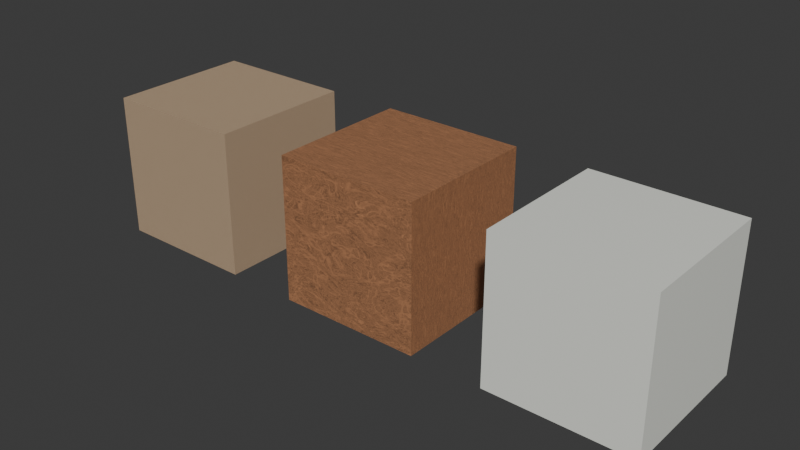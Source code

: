 # Source: materials.blend  (saved by Blender 4.3.32; exported with 4.5.12 LTS)
import bpy
from mathutils import Matrix  # noqa: F401  (used for matrix-valued properties, if any)

bpy.ops.wm.read_factory_settings(use_empty=True)
scene = bpy.context.scene
scene.name = 'Scene'

# ---- collections
col_collection = bpy.data.collections.new('Collection'); scene.collection.children.link(col_collection)

# ---- materials (node trees are filled in below, after node groups)
mat_particle_board = bpy.data.materials.new('Particle Board')
mat_wood = bpy.data.materials.new('Wood')
mat_solid = bpy.data.materials.new('Solid')

# ---- node groups
ng_nodegroup_001 = bpy.data.node_groups.new('NodeGroup.001', 'ShaderNodeTree')
_s = ng_nodegroup_001.interface.new_socket(name='Shader', in_out='OUTPUT', socket_type='NodeSocketShader')
_s = ng_nodegroup_001.interface.new_socket(name='Rotation', in_out='INPUT', socket_type='NodeSocketVector')
_s.subtype = 'EULER'
_s = ng_nodegroup_001.interface.new_socket(name='Scale', in_out='INPUT', socket_type='NodeSocketFloat')
_s.default_value = 1.0
_s = ng_nodegroup_001.interface.new_socket(name='Wood Color 1', in_out='INPUT', socket_type='NodeSocketColor')
_s.default_value = (0.6514, 0.2961, 0.1413, 1.0)
_s = ng_nodegroup_001.interface.new_socket(name='Wood Color 2', in_out='INPUT', socket_type='NodeSocketColor')
_s.default_value = (0.06848, 0.02519, 0.01298, 1.0)
_s = ng_nodegroup_001.interface.new_socket(name='Noise Scale 1', in_out='INPUT', socket_type='NodeSocketFloat')
_s.default_value = 3.5
_s.min_value = -1000.0
_s.max_value = 1000.0
_s = ng_nodegroup_001.interface.new_socket(name='Noise Scale 2', in_out='INPUT', socket_type='NodeSocketFloat')
_s.default_value = 2.5
_s.min_value = -1000.0
_s.max_value = 1000.0
_s = ng_nodegroup_001.interface.new_socket(name='Texture Variation 1', in_out='INPUT', socket_type='NodeSocketFloat')
_s.default_value = 7.0
_s.min_value = -1000.0
_s.max_value = 1000.0
_s = ng_nodegroup_001.interface.new_socket(name='Texture Variation 2', in_out='INPUT', socket_type='NodeSocketFloat')
_s.default_value = 6.0
_s.min_value = -1000.0
_s.max_value = 1000.0
_s = ng_nodegroup_001.interface.new_socket(name='Noise Detail', in_out='INPUT', socket_type='NodeSocketFloat')
_s.default_value = 15.0
_s.min_value = 0.0
_s.max_value = 15.0
_s = ng_nodegroup_001.interface.new_socket(name='Voronoi Detail 1', in_out='INPUT', socket_type='NodeSocketFloat')
_s.min_value = 0.0
_s.max_value = 15.0
_s = ng_nodegroup_001.interface.new_socket(name='Voronoi Detail 2', in_out='INPUT', socket_type='NodeSocketFloat')
_s.default_value = 0.2
_s.min_value = 0.0
_s.max_value = 15.0
_s = ng_nodegroup_001.interface.new_socket(name='Knots Scale', in_out='INPUT', socket_type='NodeSocketFloat')
_s.default_value = 16.0
_s.min_value = -1000.0
_s.max_value = 1000.0
_s = ng_nodegroup_001.interface.new_socket(name='Knots Darkness', in_out='INPUT', socket_type='NodeSocketFloat')
_s.default_value = 2.0
_s.min_value = 0.0
_s.max_value = 2.0
_s = ng_nodegroup_001.interface.new_socket(name='Roughness', in_out='INPUT', socket_type='NodeSocketFloat')
_s.default_value = 1.2
_s.min_value = 0.0
_s.max_value = 2.0
_s = ng_nodegroup_001.interface.new_socket(name='Noise Bump Strength', in_out='INPUT', socket_type='NodeSocketFloat')
_s.subtype = 'FACTOR'
_s.default_value = 0.1
_s.min_value = 0.0
_s.max_value = 1.0
_s = ng_nodegroup_001.interface.new_socket(name='Knots Bump Strength', in_out='INPUT', socket_type='NodeSocketFloat')
_s.subtype = 'FACTOR'
_s.default_value = 0.15
_s.min_value = 0.0
_s.max_value = 1.0
_s = ng_nodegroup_001.interface.new_socket(name='Wood Bump Strength', in_out='INPUT', socket_type='NodeSocketFloat')
_s.subtype = 'FACTOR'
_s.default_value = 0.2
_s.min_value = 0.0
_s.max_value = 1.0
_N = ng_nodegroup_001.nodes; _L = ng_nodegroup_001.links
n0 = _N.new('NodeGroupOutput'); n0.name = 'Group Output'; n0.location = (1726, 0)
n1 = _N.new('NodeGroupInput'); n1.name = 'Group Input'; n1.location = (-1929, -2)
n2 = _N.new('ShaderNodeBsdfPrincipled'); n2.name = 'Principled BSDF'; n2.location = (1436, 278)
n3 = _N.new('ShaderNodeTexVoronoi'); n3.name = 'Voronoi Texture'; n3.location = (372, -40)
n4 = _N.new('ShaderNodeMapping'); n4.name = 'Mapping'; n4.location = (170, -40)
n5 = _N.new('ShaderNodeTexCoord'); n5.name = 'Texture Coordinate'; n5.location = (30, -40)
n5.width = 100
n6 = _N.new('NodeFrame'); n6.name = 'Frame'; n6.location = (-1396, 200)
n6.label = 'Mapping'
n6.width = 340
n7 = _N.new('ShaderNodeTexNoise'); n7.name = 'Noise Texture'; n7.location = (202, -69)
n7.inputs[4].default_value = 0.8
n7.inputs[8].default_value = 4.0
n8 = _N.new('ShaderNodeMapping'); n8.name = 'Mapping.001'; n8.location = (30, -221)
n8.inputs[3].default_value = (5.5, 0.45, 1.0)
n9 = _N.new('ShaderNodeTexVoronoi'); n9.name = 'Voronoi Texture.001'; n9.location = (375, -390)
n10 = _N.new('ShaderNodeTexNoise'); n10.name = 'Noise Texture.001'; n10.location = (201, -376)
n10.inputs[4].default_value = 0.45
n10.inputs[8].default_value = 4.0
n11 = _N.new('ShaderNodeMix'); n11.name = 'Mix'; n11.location = (554, -250)
n11.data_type = 'RGBA'
n11.blend_type = 'DARKEN'
n11.inputs[0].default_value = 0.7167
n12 = _N.new('NodeFrame'); n12.name = 'Frame.001'; n12.location = (-677, -11)
n12.label = 'Wood Texture'
n12.width = 724
n13 = _N.new('ShaderNodeTexVoronoi'); n13.name = 'Voronoi Texture.002'; n13.location = (30, -40)
n13.feature = 'SMOOTH_F1'
n13.inputs[3].default_value = 0.5
n14 = _N.new('ShaderNodeValToRGB'); n14.name = 'Color Ramp'; n14.location = (221, -97)
while len(n14.color_ramp.elements) > 1: n14.color_ramp.elements.remove(n14.color_ramp.elements[-1])
n14.color_ramp.elements[0].position = 0.1636; n14.color_ramp.elements[0].color = (0.0, 0.0, 0.0, 1.0)
_e = n14.color_ramp.elements.new(0.4364); _e.color = (1.0, 1.0, 1.0, 1.0)
n15 = _N.new('ShaderNodeTexNoise'); n15.name = 'Noise Texture.002'; n15.location = (636, -326)
n15.inputs[2].default_value = 20.0
n15.inputs[3].default_value = 15.0
n16 = _N.new('ShaderNodeMix'); n16.name = 'Mix.001'; n16.location = (478, -329)
n16.data_type = 'RGBA'
n16.blend_type = 'LINEAR_LIGHT'
n16.inputs[0].default_value = 0.02
n17 = _N.new('NodeReroute'); n17.name = 'Reroute'; n17.location = (-987, 382)
n17.width = 16
n17.socket_idname = 'NodeSocketVector'
n18 = _N.new('ShaderNodeValToRGB'); n18.name = 'Color Ramp.001'; n18.location = (814, -95)
while len(n18.color_ramp.elements) > 1: n18.color_ramp.elements.remove(n18.color_ramp.elements[-1])
n18.color_ramp.elements[0].position = 0.4727; n18.color_ramp.elements[0].color = (0.0, 0.0, 0.0, 1.0)
_e = n18.color_ramp.elements.new(0.7864); _e.color = (1.0, 1.0, 1.0, 1.0)
n19 = _N.new('ShaderNodeValToRGB'); n19.name = 'Color Ramp.002'; n19.location = (517, -97)
while len(n19.color_ramp.elements) > 1: n19.color_ramp.elements.remove(n19.color_ramp.elements[-1])
n19.color_ramp.elements[0].position = 0.6636; n19.color_ramp.elements[0].color = (0.0, 0.0, 0.0, 1.0)
_e = n19.color_ramp.elements.new(1.0); _e.color = (1.0, 1.0, 1.0, 1.0)
n20 = _N.new('ShaderNodeMix'); n20.name = 'Mix.002'; n20.location = (859, -333)
n20.data_type = 'RGBA'
n20.blend_type = 'LINEAR_LIGHT'
n20.clamp_result = True
n20.inputs[7].default_value = (0.0, 0.0, 0.0, 1.0)
n21 = _N.new('NodeFrame'); n21.name = 'Frame.002'; n21.location = (-917, 886)
n21.label = 'Knots'
n21.width = 1084
n22 = _N.new('ShaderNodeMix'); n22.name = 'Mix.003'; n22.location = (246, -56)
n22.data_type = 'RGBA'
n22.blend_type = 'LIGHTEN'
n22.inputs[7].default_value = (0.7758, 0.7758, 0.7758, 1.0)
n23 = _N.new('ShaderNodeHueSaturation'); n23.name = 'Hue/Saturation/Value'; n23.location = (30, -40)
n24 = _N.new('NodeFrame'); n24.name = 'Frame.003'; n24.location = (294, 377)
n24.label = 'Mix Knots & Wood'
n24.width = 416
n25 = _N.new('ShaderNodeValToRGB'); n25.name = 'Color Ramp.003'; n25.location = (30, -40)
while len(n25.color_ramp.elements) > 1: n25.color_ramp.elements.remove(n25.color_ramp.elements[-1])
n25.color_ramp.elements[0].position = 0.4091; n25.color_ramp.elements[0].color = (0.0, 0.0, 0.0, 1.0)
_e = n25.color_ramp.elements.new(0.7455); _e.color = (1.0, 1.0, 1.0, 1.0)
n26 = _N.new('ShaderNodeMix'); n26.name = 'Mix.004'; n26.location = (333, -152)
n26.data_type = 'RGBA'
n27 = _N.new('NodeFrame'); n27.name = 'Frame.004'; n27.location = (833, 557)
n27.label = 'Base Color'
n27.width = 503
n28 = _N.new('ShaderNodeValToRGB'); n28.name = 'Color Ramp.004'; n28.location = (353, -561)
while len(n28.color_ramp.elements) > 1: n28.color_ramp.elements.remove(n28.color_ramp.elements[-1])
n28.color_ramp.elements[0].position = 0.0; n28.color_ramp.elements[0].color = (0.0, 0.0, 0.0, 1.0)
_e = n28.color_ramp.elements.new(1.0); _e.color = (1.0, 1.0, 1.0, 1.0)
n29 = _N.new('ShaderNodeValToRGB'); n29.name = 'Color Ramp.005'; n29.location = (30, -70)
while len(n29.color_ramp.elements) > 1: n29.color_ramp.elements.remove(n29.color_ramp.elements[-1])
n29.color_ramp.elements[0].position = 0.0; n29.color_ramp.elements[0].color = (0.008023, 0.008023, 0.008023, 1.0)
_e = n29.color_ramp.elements.new(1.0); _e.color = (0.8388, 0.8388, 0.8388, 1.0)
n30 = _N.new('ShaderNodeHueSaturation'); n30.name = 'Hue/Saturation/Value.001'; n30.location = (378, -40)
n31 = _N.new('NodeFrame'); n31.name = 'Frame.005'; n31.location = (804, 59)
n31.label = 'Roughness'
n31.width = 558
n32 = _N.new('ShaderNodeBump'); n32.name = 'Bump'; n32.location = (622, -98)
n32.label = 'Wood Bump'
n32.inputs[1].default_value = 1.0
n32.inputs[2].default_value = 1.0
n33 = _N.new('ShaderNodeBump'); n33.name = 'Bump.001'; n33.location = (426, -105)
n33.label = 'Knots Bump'
n33.invert = True
n33.inputs[1].default_value = 1.0
n33.inputs[2].default_value = 1.0
n34 = _N.new('NodeReroute'); n34.name = 'Reroute.001'; n34.location = (245, -591)
n34.width = 16
n35 = _N.new('NodeReroute'); n35.name = 'Reroute.002'; n35.location = (239, 519)
n35.width = 16
n36 = _N.new('ShaderNodeBump'); n36.name = 'Bump.002'; n36.location = (221, -115)
n36.label = 'Noise Bump'
n36.inputs[1].default_value = 1.0
n36.inputs[2].default_value = 1.0
n37 = _N.new('ShaderNodeTexNoise'); n37.name = 'Noise Texture.003'; n37.location = (30, -40)
n37.inputs[2].default_value = 45.0
n37.inputs[3].default_value = 15.0
n37.inputs[4].default_value = 0.6
n38 = _N.new('NodeReroute'); n38.name = 'Reroute.003'; n38.location = (-893, -899)
n38.width = 16
n38.socket_idname = 'NodeSocketVector'
n39 = _N.new('NodeFrame'); n39.name = 'Frame.006'; n39.location = (446, -709)
n39.label = 'Bump'
n39.width = 792
n40 = _N.new('NodeReroute'); n40.name = 'Reroute.004'; n40.location = (796, -602)
n40.width = 16
n41 = _N.new('NodeReroute'); n41.name = 'Reroute.005'; n41.location = (841, -308)
n41.width = 16
n3.parent = n12
n4.parent = n6
n5.parent = n6
n7.parent = n12
n8.parent = n12
n9.parent = n12
n10.parent = n12
n11.parent = n12
n13.parent = n21
n14.parent = n21
n15.parent = n21
n16.parent = n21
n18.parent = n21
n19.parent = n21
n20.parent = n21
n22.parent = n24
n23.parent = n24
n25.parent = n27
n26.parent = n27
n28.parent = n21
n29.parent = n31
n30.parent = n31
n32.parent = n39
n33.parent = n39
n36.parent = n39
n37.parent = n39
_L.new(n10.outputs[0], n9.inputs[0])
_L.new(n17.outputs[0], n16.inputs[6])
_L.new(n4.outputs[0], n38.inputs[0])
_L.new(n3.outputs[0], n11.inputs[6])
_L.new(n34.outputs[0], n40.inputs[0])
_L.new(n16.outputs[2], n15.inputs[0])
_L.new(n20.outputs[2], n23.inputs[4])
_L.new(n17.outputs[0], n13.inputs[0])
_L.new(n35.outputs[0], n34.inputs[0])
_L.new(n38.outputs[0], n37.inputs[0])
_L.new(n19.outputs[0], n20.inputs[0])
_L.new(n7.outputs[0], n3.inputs[0])
_L.new(n4.outputs[0], n17.inputs[0])
_L.new(n9.outputs[0], n11.inputs[7])
_L.new(n41.outputs[0], n32.inputs[3])
_L.new(n37.outputs[0], n36.inputs[3])
_L.new(n22.outputs[2], n25.inputs[0])
_L.new(n25.outputs[0], n26.inputs[0])
_L.new(n4.outputs[0], n8.inputs[0])
_L.new(n14.outputs[0], n19.inputs[0])
_L.new(n14.outputs[0], n16.inputs[7])
_L.new(n15.outputs[1], n18.inputs[0])
_L.new(n20.outputs[2], n35.inputs[0])
_L.new(n8.outputs[0], n10.inputs[0])
_L.new(n30.outputs[0], n2.inputs[2])
_L.new(n33.outputs[0], n32.inputs[4])
_L.new(n11.outputs[2], n22.inputs[6])
_L.new(n26.outputs[2], n2.inputs[0])
_L.new(n36.outputs[0], n33.inputs[4])
_L.new(n23.outputs[0], n22.inputs[0])
_L.new(n11.outputs[2], n41.inputs[0])
_L.new(n29.outputs[0], n30.inputs[4])
_L.new(n8.outputs[0], n7.inputs[0])
_L.new(n13.outputs[0], n14.inputs[0])
_L.new(n18.outputs[0], n20.inputs[6])
_L.new(n5.outputs[3], n4.inputs[0])
_L.new(n22.outputs[2], n29.inputs[0])
_L.new(n40.outputs[0], n33.inputs[3])
_L.new(n2.outputs[0], n0.inputs[0])
_L.new(n1.outputs[1], n4.inputs[3])
_L.new(n1.outputs[2], n26.inputs[6])
_L.new(n1.outputs[3], n26.inputs[7])
_L.new(n1.outputs[4], n7.inputs[2])
_L.new(n1.outputs[5], n10.inputs[2])
_L.new(n1.outputs[6], n3.inputs[2])
_L.new(n1.outputs[7], n9.inputs[2])
_L.new(n1.outputs[8], n7.inputs[3])
_L.new(n1.outputs[8], n10.inputs[3])
_L.new(n1.outputs[9], n3.inputs[3])
_L.new(n1.outputs[10], n9.inputs[3])
_L.new(n1.outputs[11], n13.inputs[2])
_L.new(n1.outputs[12], n23.inputs[2])
_L.new(n1.outputs[13], n30.inputs[2])
_L.new(n1.outputs[14], n36.inputs[0])
_L.new(n1.outputs[15], n33.inputs[0])
_L.new(n1.outputs[16], n32.inputs[0])
_L.new(n1.outputs[0], n4.inputs[2])
n0.is_active_output = True

# ---- material node trees
mat_particle_board.use_nodes = True; mat_particle_board.node_tree.nodes.clear()
_N = mat_particle_board.node_tree.nodes; _L = mat_particle_board.node_tree.links
n0 = _N.new('ShaderNodeOutputMaterial'); n0.name = 'Material Output'; n0.location = (664, 300)
n1 = _N.new('ShaderNodeBsdfPrincipled'); n1.name = 'Principled BSDF.001'; n1.location = (382, 281)
n1.inputs[2].default_value = 0.8273
n1.inputs[3].default_value = 1.45
n2 = _N.new('ShaderNodeMix'); n2.name = 'Mix'; n2.location = (196, 266)
n2.data_type = 'RGBA'
n2.inputs[6].default_value = (0.6828, 0.5225, 0.3486, 1.0)
n2.inputs[7].default_value = (0.2099, 0.1149, 0.06258, 1.0)
n3 = _N.new('ShaderNodeTexNoise'); n3.name = 'Noise Texture'; n3.location = (-260, 218)
n3.inputs[2].default_value = 71.0
n3.inputs[3].default_value = 1.0
n3.inputs[8].default_value = 0.2
n4 = _N.new('ShaderNodeMapping'); n4.name = 'Mapping'; n4.location = (-434, 205)
n4.inputs[3].default_value = (4.0, 4.0, 4.0)
n5 = _N.new('ShaderNodeTexCoord'); n5.name = 'Texture Coordinate'; n5.location = (-622, 180)
n6 = _N.new('ShaderNodeValToRGB'); n6.name = 'Color Ramp'; n6.location = (-72, 164)
while len(n6.color_ramp.elements) > 1: n6.color_ramp.elements.remove(n6.color_ramp.elements[-1])
n6.color_ramp.elements[0].position = 0.2091; n6.color_ramp.elements[0].color = (0.0, 0.0, 0.0, 1.0)
_e = n6.color_ramp.elements.new(0.8227); _e.color = (1.0, 1.0, 1.0, 1.0)
_L.new(n5.outputs[3], n4.inputs[0])
_L.new(n1.outputs[0], n0.inputs[0])
_L.new(n6.outputs[0], n2.inputs[0])
_L.new(n2.outputs[2], n1.inputs[0])
_L.new(n4.outputs[0], n3.inputs[0])
_L.new(n3.outputs[0], n6.inputs[0])
n0.is_active_output = True
mat_wood.use_nodes = True; mat_wood.node_tree.nodes.clear()
_N = mat_wood.node_tree.nodes; _L = mat_wood.node_tree.links
n0 = _N.new('ShaderNodeOutputMaterial'); n0.name = 'Material Output'; n0.location = (2031, 379)
n1 = _N.new('ShaderNodeGroup'); n1.name = 'Group'; n1.location = (1536, 350)
n1.label = 'Wood'
n1.width = 400
n1.node_tree = ng_nodegroup_001
n1.inputs[0].default_value = (0.0, 0.0, 1.571)
n1.inputs[1].default_value = 1.0
n1.inputs[2].default_value = (0.6514, 0.2961, 0.1413, 1.0)
n1.inputs[3].default_value = (0.2071, 0.09776, 0.04893, 1.0)
n1.inputs[4].default_value = 3.5
n1.inputs[5].default_value = 2.5
n1.inputs[6].default_value = 7.0
n1.inputs[7].default_value = 6.0
n1.inputs[8].default_value = 7.0
n1.inputs[9].default_value = 0.0
n1.inputs[10].default_value = 0.2
n1.inputs[11].default_value = 0.0
n1.inputs[12].default_value = 1.0
n1.inputs[13].default_value = 1.0
n1.inputs[14].default_value = 0.1
n1.inputs[15].default_value = 0.15
n1.inputs[16].default_value = 0.2
_L.new(n1.outputs[0], n0.inputs[0])
n0.is_active_output = True
mat_solid.use_nodes = True; mat_solid.node_tree.nodes.clear()
_N = mat_solid.node_tree.nodes; _L = mat_solid.node_tree.links
n0 = _N.new('ShaderNodeOutputMaterial'); n0.name = 'Material Output'; n0.location = (2031, 379)
n1 = _N.new('ShaderNodeGroup'); n1.name = 'Group'; n1.location = (1536, 350)
n1.label = 'Wood'
n1.width = 400
n1.node_tree = ng_nodegroup_001
n1.inputs[0].default_value = (0.0, 0.0, 1.571)
n1.inputs[1].default_value = 1.0
n1.inputs[2].default_value = (0.8732, 0.8886, 0.8101, 1.0)
n1.inputs[3].default_value = (0.8367, 0.8489, 0.8247, 1.0)
n1.inputs[4].default_value = 0.0
n1.inputs[5].default_value = 0.0
n1.inputs[6].default_value = 0.0
n1.inputs[7].default_value = 0.0
n1.inputs[8].default_value = 0.0
n1.inputs[9].default_value = 0.0
n1.inputs[10].default_value = 0.0
n1.inputs[11].default_value = 0.0
n1.inputs[12].default_value = 1.0
n1.inputs[13].default_value = 1.0
n1.inputs[14].default_value = 0.1
n1.inputs[15].default_value = 0.15
n1.inputs[16].default_value = 0.2
_L.new(n1.outputs[0], n0.inputs[0])
n0.is_active_output = True

# ---- world
world_world = bpy.data.worlds.new('World'); scene.world = world_world
world_world.use_nodes = True; world_world.node_tree.nodes.clear()
_N = world_world.node_tree.nodes; _L = world_world.node_tree.links
n0 = _N.new('ShaderNodeOutputWorld'); n0.name = 'World Output'; n0.location = (300, 300)
n1 = _N.new('ShaderNodeBackground'); n1.name = 'Background'; n1.location = (10, 300)
n1.inputs[0].default_value = (0.05088, 0.05088, 0.05088, 1.0)
_L.new(n1.outputs[0], n0.inputs[0])
n0.is_active_output = True
world_world.color = (0.05088, 0.05088, 0.05088)
world_world.sun_shadow_jitter_overblur = 0.0

# ---- meshes
me_cube = bpy.data.meshes.new('Cube')
me_cube.from_pydata([(-1.0, -1.0, -1.0), (-1.0, -1.0, 1.0), (-1.0, 1.0, -1.0), (-1.0, 1.0, 1.0), (1.0, -1.0, -1.0), (1.0, -1.0, 1.0), (1.0, 1.0, -1.0), (1.0, 1.0, 1.0)], [], [(0, 1, 3, 2), (2, 3, 7, 6), (6, 7, 5, 4), (4, 5, 1, 0), (2, 6, 4, 0), (7, 3, 1, 5)])
_uv = me_cube.uv_layers.new(name='UVMap')
_uv.uv.foreach_set('vector', [0.375, 0.0, 0.625, 0.0, 0.625, 0.25, 0.375, 0.25, 0.375, 0.25, 0.625, 0.25, 0.625, 0.5, 0.375, 0.5, 0.375, 0.5, 0.625, 0.5, 0.625, 0.75, 0.375, 0.75, 0.375, 0.75, 0.625, 0.75, 0.625, 1.0, 0.375, 1.0, 0.125, 0.5, 0.375, 0.5, 0.375, 0.75, 0.125, 0.75, 0.625, 0.5, 0.875, 0.5, 0.875, 0.75, 0.625, 0.75])
me_cube.materials.append(mat_particle_board)
me_cube.update()
me_cube_001 = bpy.data.meshes.new('Cube.001')
me_cube_001.from_pydata([(-1.0, -1.0, -1.0), (-1.0, -1.0, 1.0), (-1.0, 1.0, -1.0), (-1.0, 1.0, 1.0), (1.0, -1.0, -1.0), (1.0, -1.0, 1.0), (1.0, 1.0, -1.0), (1.0, 1.0, 1.0)], [], [(0, 1, 3, 2), (2, 3, 7, 6), (6, 7, 5, 4), (4, 5, 1, 0), (2, 6, 4, 0), (7, 3, 1, 5)])
_uv = me_cube_001.uv_layers.new(name='UVMap')
_uv.uv.foreach_set('vector', [0.375, 0.0, 0.625, 0.0, 0.625, 0.25, 0.375, 0.25, 0.375, 0.25, 0.625, 0.25, 0.625, 0.5, 0.375, 0.5, 0.375, 0.5, 0.625, 0.5, 0.625, 0.75, 0.375, 0.75, 0.375, 0.75, 0.625, 0.75, 0.625, 1.0, 0.375, 1.0, 0.125, 0.5, 0.375, 0.5, 0.375, 0.75, 0.125, 0.75, 0.625, 0.5, 0.875, 0.5, 0.875, 0.75, 0.625, 0.75])
me_cube_001.materials.append(mat_wood)
me_cube_001.update()
me_cube_002 = bpy.data.meshes.new('Cube.002')
me_cube_002.from_pydata([(-1.0, -1.0, -1.0), (-1.0, -1.0, 1.0), (-1.0, 1.0, -1.0), (-1.0, 1.0, 1.0), (1.0, -1.0, -1.0), (1.0, -1.0, 1.0), (1.0, 1.0, -1.0), (1.0, 1.0, 1.0)], [], [(0, 1, 3, 2), (2, 3, 7, 6), (6, 7, 5, 4), (4, 5, 1, 0), (2, 6, 4, 0), (7, 3, 1, 5)])
_uv = me_cube_002.uv_layers.new(name='UVMap')
_uv.uv.foreach_set('vector', [0.375, 0.0, 0.625, 0.0, 0.625, 0.25, 0.375, 0.25, 0.375, 0.25, 0.625, 0.25, 0.625, 0.5, 0.375, 0.5, 0.375, 0.5, 0.625, 0.5, 0.625, 0.75, 0.375, 0.75, 0.375, 0.75, 0.625, 0.75, 0.625, 1.0, 0.375, 1.0, 0.125, 0.5, 0.375, 0.5, 0.375, 0.75, 0.125, 0.75, 0.625, 0.5, 0.875, 0.5, 0.875, 0.75, 0.625, 0.75])
me_cube_002.materials.append(mat_solid)
me_cube_002.update()

# ---- objects
ob_particle_board = bpy.data.objects.new('Particle Board', me_cube)
ob_wood = bpy.data.objects.new('Wood', me_cube_001)
ob_solid = bpy.data.objects.new('Solid', me_cube_002)

# ---- transforms, parenting, visibility, modifiers, constraints
ob_particle_board.location = (0.0, 0.0, 0.0)
ob_wood.location = (3.0, 0.0, 0.0)
ob_solid.location = (6.0, 0.0, 0.0)

# ---- collection membership
col_collection.objects.link(ob_particle_board)
col_collection.objects.link(ob_wood)
col_collection.objects.link(ob_solid)

# ---- scene / render settings (as saved in the file)
scene.frame_start = 1; scene.frame_end = 250; scene.frame_set(1)
scene.render.engine = 'BLENDER_EEVEE_NEXT'
bpy.context.view_layer.update()

# ---- added for rendering (the .blend has no active camera and no usable light): camera, sun
cam_auto = bpy.data.cameras.new('AutoCamera')
cam_auto.lens = 50.0
cam_auto.sensor_width = 36.0
cam_auto.clip_end = 1000.0
ob_auto_camera = bpy.data.objects.new('AutoCamera', cam_auto)
scene.collection.objects.link(ob_auto_camera)
ob_auto_camera.location = (10.8508, -9.42095, 6.28063)
ob_auto_camera.rotation_euler = (1.09748, -7.21219e-08, 0.694738)
scene.camera = ob_auto_camera
light_auto_sun = bpy.data.lights.new('AutoSun', 'SUN')
light_auto_sun.energy = 3.0
light_auto_sun.angle = 0.0523599
ob_auto_sun = bpy.data.objects.new('AutoSun', light_auto_sun)
scene.collection.objects.link(ob_auto_sun)
ob_auto_sun.rotation_euler = (0.872665, 0.174533, 0.523599)
bpy.context.view_layer.update()
